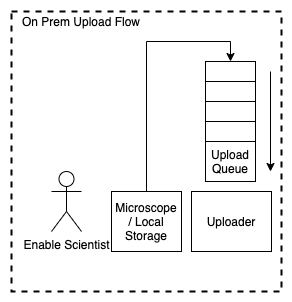

The diagram above was exported from draw.io. Its source (the exported page's mxGraphModel, read from the mxfile embedded in the PNG):
<mxGraphModel dx="1862" dy="586" grid="1" gridSize="10" guides="1" tooltips="1" connect="1" arrows="1" fold="1" page="1" pageScale="1" pageWidth="850" pageHeight="1100" math="0" shadow="0">
  <root>
    <mxCell id="uPnJ_mhJ44_JkNelVnkD-0" />
    <mxCell id="uPnJ_mhJ44_JkNelVnkD-1" parent="uPnJ_mhJ44_JkNelVnkD-0" />
    <mxCell id="aBAcJAb1AIPK55leYT9H-0" value="" style="rounded=0;whiteSpace=wrap;html=1;fillColor=none;dashed=1;strokeWidth=2;" vertex="1" parent="uPnJ_mhJ44_JkNelVnkD-1">
      <mxGeometry x="-260" y="210" width="270" height="280" as="geometry" />
    </mxCell>
    <mxCell id="aBAcJAb1AIPK55leYT9H-1" value="Enable Scientist" style="shape=umlActor;verticalLabelPosition=bottom;verticalAlign=top;html=1;outlineConnect=0;" vertex="1" parent="uPnJ_mhJ44_JkNelVnkD-1">
      <mxGeometry x="-220" y="370" width="30" height="60" as="geometry" />
    </mxCell>
    <mxCell id="aBAcJAb1AIPK55leYT9H-2" style="edgeStyle=orthogonalEdgeStyle;rounded=0;orthogonalLoop=1;jettySize=auto;html=1;exitX=0.5;exitY=0;exitDx=0;exitDy=0;entryX=0.5;entryY=0;entryDx=0;entryDy=0;" edge="1" parent="uPnJ_mhJ44_JkNelVnkD-1" source="aBAcJAb1AIPK55leYT9H-3" target="aBAcJAb1AIPK55leYT9H-9">
      <mxGeometry relative="1" as="geometry" />
    </mxCell>
    <mxCell id="aBAcJAb1AIPK55leYT9H-3" value="Microscope&lt;br&gt;/ Local Storage" style="rounded=0;whiteSpace=wrap;html=1;" vertex="1" parent="uPnJ_mhJ44_JkNelVnkD-1">
      <mxGeometry x="-160" y="390" width="70" height="60" as="geometry" />
    </mxCell>
    <mxCell id="aBAcJAb1AIPK55leYT9H-4" value="Uploader" style="rounded=0;whiteSpace=wrap;html=1;strokeWidth=1;" vertex="1" parent="uPnJ_mhJ44_JkNelVnkD-1">
      <mxGeometry x="-80" y="390" width="80" height="60" as="geometry" />
    </mxCell>
    <mxCell id="aBAcJAb1AIPK55leYT9H-5" value="Upload Queue" style="rounded=0;whiteSpace=wrap;html=1;strokeWidth=1;fillColor=#ffffff;" vertex="1" parent="uPnJ_mhJ44_JkNelVnkD-1">
      <mxGeometry x="-66" y="340" width="50" height="40" as="geometry" />
    </mxCell>
    <mxCell id="aBAcJAb1AIPK55leYT9H-6" value="" style="rounded=0;whiteSpace=wrap;html=1;strokeWidth=1;fillColor=#ffffff;" vertex="1" parent="uPnJ_mhJ44_JkNelVnkD-1">
      <mxGeometry x="-66" y="320" width="50" height="20" as="geometry" />
    </mxCell>
    <mxCell id="aBAcJAb1AIPK55leYT9H-7" value="" style="rounded=0;whiteSpace=wrap;html=1;strokeWidth=1;fillColor=#ffffff;" vertex="1" parent="uPnJ_mhJ44_JkNelVnkD-1">
      <mxGeometry x="-66" y="300" width="50" height="20" as="geometry" />
    </mxCell>
    <mxCell id="aBAcJAb1AIPK55leYT9H-8" value="" style="rounded=0;whiteSpace=wrap;html=1;strokeWidth=1;fillColor=#ffffff;" vertex="1" parent="uPnJ_mhJ44_JkNelVnkD-1">
      <mxGeometry x="-66" y="280" width="50" height="20" as="geometry" />
    </mxCell>
    <mxCell id="aBAcJAb1AIPK55leYT9H-9" value="" style="rounded=0;whiteSpace=wrap;html=1;strokeWidth=1;fillColor=#ffffff;" vertex="1" parent="uPnJ_mhJ44_JkNelVnkD-1">
      <mxGeometry x="-66" y="260" width="50" height="20" as="geometry" />
    </mxCell>
    <mxCell id="aBAcJAb1AIPK55leYT9H-10" value="" style="endArrow=classic;html=1;" edge="1" parent="uPnJ_mhJ44_JkNelVnkD-1">
      <mxGeometry width="50" height="50" relative="1" as="geometry">
        <mxPoint x="-1" y="270" as="sourcePoint" />
        <mxPoint x="-1" y="370" as="targetPoint" />
      </mxGeometry>
    </mxCell>
    <mxCell id="aBAcJAb1AIPK55leYT9H-11" value="On Prem Upload Flow" style="text;html=1;strokeColor=none;fillColor=none;align=center;verticalAlign=middle;whiteSpace=wrap;rounded=0;" vertex="1" parent="uPnJ_mhJ44_JkNelVnkD-1">
      <mxGeometry x="-260" y="210" width="140" height="20" as="geometry" />
    </mxCell>
  </root>
</mxGraphModel>